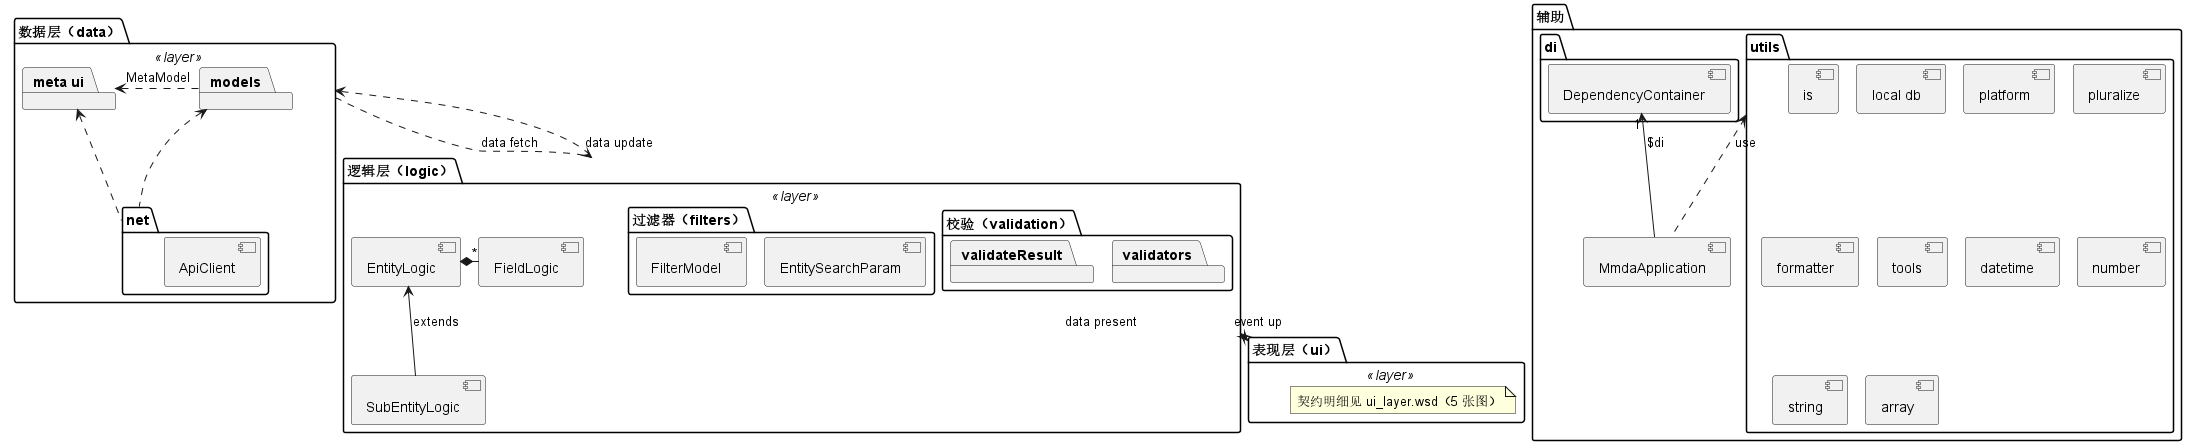

The diagram above was rendered by PlantUML. Its source (embedded in the PNG):
@startuml core_layer
!pragma layout smetana
package "数据层（data）" <<layer>> as data_layer {
  package "meta ui"
  package "models"
  package "net" {
    component ApiClient
  }


  "models" .left.> "meta ui" : MetaModel
  "net" .up.> "meta ui"
  "net" .up.> "models"

}
package "辅助" as helpers {
  package "utils" {
    [is]
    [local db]
    [platform]
    [pluralize]
    [formatter]
    [tools]
    [datetime]
    [number]
    [string]
    [array]
  }
  package "di" {
    [DependencyContainer]
  }
  component MmdaApplication
  MmdaApplication -up-> "1" DependencyContainer : $di
  MmdaApplication .up.> "utils" : use
}
package "逻辑层（logic）" <<layer>> as logic_layer {
  [EntityLogic]
  [SubEntityLogic]
  [FieldLogic]
  package "校验（validation）" {
    package validators
    package validateResult
  }
  package "过滤器（filters）" {
    [EntitySearchParam]
    [FilterModel]
  }
  EntityLogic *-left- "*" FieldLogic
  SubEntityLogic -up-> EntityLogic : extends
}

package "表现层（ui）" <<layer>> as ui_layer {
    note "契约明细见 ui_layer.wsd（5 张图）" as N1
}

data_layer .down.> logic_layer : data fetch
logic_layer .down.> ui_layer : data present
ui_layer .up.> logic_layer : event up
logic_layer .up.> data_layer : data update
@enduml